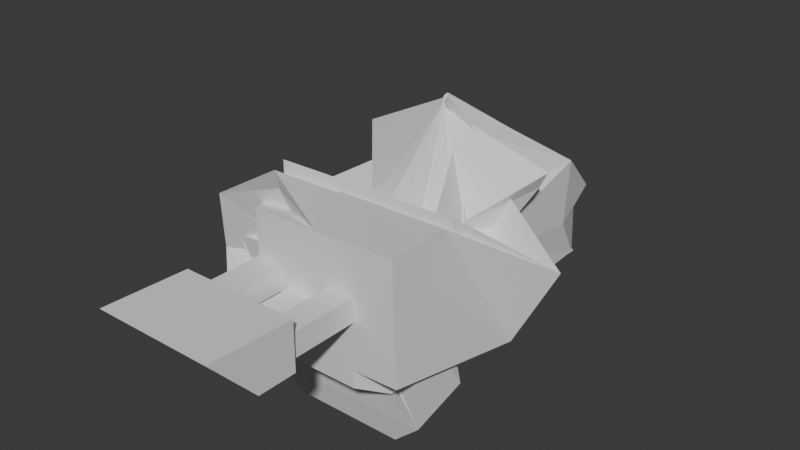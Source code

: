 # Source: bowling_ball_return_machine.blend  (saved by Blender 4.3.34; exported with 4.5.12 LTS)
import bpy
from mathutils import Matrix  # noqa: F401  (used for matrix-valued properties, if any)

bpy.ops.wm.read_factory_settings(use_empty=True)
scene = bpy.context.scene
scene.name = 'Scene'

# ---- collections
col_collection = bpy.data.collections.new('Collection'); scene.collection.children.link(col_collection)

# ---- materials (node trees are filled in below, after node groups)
mat_material = bpy.data.materials.new('Material')
mat_material.alpha_threshold = 0.0
mat_material.roughness = 0.5
mat_material.line_color = (0.0, 0.0, 0.0, 1.0)

# ---- material node trees
mat_material.use_nodes = True; mat_material.node_tree.nodes.clear()
_N = mat_material.node_tree.nodes; _L = mat_material.node_tree.links
n0 = _N.new('ShaderNodeOutputMaterial'); n0.name = 'Material Output'; n0.location = (200, 100)
n1 = _N.new('ShaderNodeBsdfPrincipled'); n1.name = 'Principled BSDF'; n1.location = (-200, 100)
n1.inputs[3].default_value = 1.45
_L.new(n1.outputs[0], n0.inputs[0])
n0.is_active_output = True

# ---- world
world_world = bpy.data.worlds.new('World'); scene.world = world_world
world_world.use_nodes = True; world_world.node_tree.nodes.clear()
_N = world_world.node_tree.nodes; _L = world_world.node_tree.links
n0 = _N.new('ShaderNodeOutputWorld'); n0.name = 'World Output'; n0.location = (200, 100)
n1 = _N.new('ShaderNodeBackground'); n1.name = 'Background'; n1.location = (-200, 100)
n1.inputs[0].default_value = (0.05088, 0.05088, 0.05088, 1.0)
_L.new(n1.outputs[0], n0.inputs[0])
n0.is_active_output = True
world_world.color = (0.05088, 0.05088, 0.05088)
world_world.use_sun_shadow = False
world_world.sun_shadow_jitter_overblur = 0.0

# ---- meshes
me_cube = bpy.data.meshes.new('Cube')
me_cube.from_pydata([(0.8102, 1.0, -0.3068), (0.2176, 1.698, -1.0), (-0.004414, -1.301, 1.525), (1.0, -1.611, -1.214), (-0.7768, 1.0, -0.3068), (-0.206, 1.698, -1.0), (-0.0696, -1.301, 1.525), (-1.0, -1.611, -1.214), (0.352, 1.427, -0.7311), (-1.0, -2.18, -0.2543), (1.0, -2.18, -0.2576), (-0.2623, 1.427, -0.7311), (-0.9326, 0.4898, -1.157), (1.0, 0.1886, 0.4045), (-1.0, 0.1886, 0.4045), (0.9426, 0.4898, -1.157), (1.0, 0.1012, -0.5445), (-1.0, 0.1012, -0.5445), (0.005807, 1.731, -0.9667), (-0.037, -1.268, 1.558), (7.393e-18, -1.577, -1.181), (0.01667, 0.9936, -0.1347), (0.04483, 1.421, -0.559), (0.0003401, -2.14, -0.2617), (0.005038, 0.7519, -1.13), (3.82e-17, 0.1823, 0.5766), (-0.002274, -2.091, -0.185), (-0.7664, -2.122, -0.1809), (0.7828, -2.108, -0.1659), (0.118, -1.25, 1.387), (0.9203, -2.109, -0.1337), (0.4106, -1.243, 1.106), (-0.8032, -1.994, 0.05073), (-0.193, -1.259, 1.368), (-0.3385, -1.232, 1.1), (-0.8066, -1.613, 0.2205), (0.6655, -1.618, 0.2073), (0.7905, -1.992, 0.0671), (-0.02071, -1.284, 1.542), (0.1117, 1.714, -0.9834), (0.5, 0.1855, 0.4905), (0.1984, 1.424, -0.645), (0.4134, 0.9968, -0.2208), (0.5, -1.594, -1.197), (0.5002, -2.16, -0.2596), (0.4738, 0.7636, -1.151), (-0.1001, 1.714, -0.9834), (-0.0533, -1.284, 1.542), (-0.4998, -2.16, -0.2596), (-0.4638, 0.7636, -1.151), (-0.5, -1.594, -1.197), (-0.3801, 0.9968, -0.2208), (-0.1087, 1.424, -0.645), (-0.5, 0.1855, 0.4905), (0.75, -1.602, -1.206), (0.6118, 0.9984, -0.2638), (0.2752, 1.425, -0.6881), (0.75, 0.187, 0.4475), (0.7501, -2.17, -0.2586), (-0.01256, -1.293, 1.533), (0.1647, 1.706, -0.9917), (0.7082, 0.7558, -1.161), (-0.153, 1.706, -0.9917), (-0.06145, -1.293, 1.533), (-0.7499, -2.17, -0.2553), (-0.6982, 0.7694, -1.161), (-0.75, -1.602, -1.206), (-0.5784, 0.9984, -0.2638), (-0.1855, 1.425, -0.6881), (-0.75, 0.187, 0.4475), (-0.9946, -1.441, -1.209), (1.0, -1.996, -0.2807), (0.9954, -1.441, -1.209), (-1.0, -1.996, -0.2807), (0.0003682, -1.443, -1.177), (0.5691, -1.459, -1.196), (-0.5159, -1.445, -1.192), (-0.7261, -1.461, -1.2), (0.7024, 0.9635, -1.425), (-0.6943, 0.965, -1.425), (0.0004062, -1.586, -1.425), (0.6964, -1.59, -1.425), (-0.3843, -2.106, -0.1829), (0.394, -2.098, -0.1699), (-0.7664, -5.051, -0.1809), (-0.3843, -5.051, -0.1829), (-0.5753, -5.051, -0.1819), (0.7814, -2.106, 0.07641), (0.3852, -2.098, 0.06136), (0.7814, -5.051, 0.07641), (0.3852, -5.051, 0.06136), (-0.765, -2.122, 0.07521), (-0.3829, -2.106, 0.07314), (-0.574, -5.051, 0.07418), (-0.765, -5.051, 0.07521), (-0.3829, -5.051, 0.07314), (-0.7655, -2.122, -0.2717), (-0.3835, -2.106, -0.2738), (0.791, -2.106, -0.2457), (0.3948, -2.098, -0.2608), (0.791, -5.051, -0.2457), (0.3948, -5.051, -0.2608), (-0.5745, -5.051, -0.2727), (-0.7655, -5.051, -0.2717), (-0.3835, -5.051, -0.2738), (-0.7697, -1.956, -0.1808), (-0.3877, -1.941, -0.1829), (0.7868, -1.94, -0.1548), (0.3906, -1.933, -0.1699), (-0.3863, -1.941, 0.07321), (0.778, -1.94, 0.07647), (0.3818, -1.933, 0.06142), (-0.7683, -1.956, 0.07527), (-0.25, -1.586, -1.189), (-0.2497, -2.15, -0.2607), (0.2503, -2.15, -0.2607), (0.25, -1.586, -1.189), (-0.2497, -5.051, -0.2607), (0.2503, -5.051, -0.2607), (-0.2497, -3.286, -0.2607), (0.2503, -3.286, -0.2607), (-0.2497, -2.92, -1.188), (-0.2497, -3.245, -1.188), (0.2503, -2.919, -1.188), (0.2503, -3.246, -1.188), (-0.2497, -2.8, -1.457), (-0.2497, -3.126, -1.457), (0.2503, -2.8, -1.457), (0.2503, -3.126, -1.457), (-0.2497, -2.573, -1.188), (0.2503, -2.573, -1.188), (-0.2497, -2.454, -1.457), (0.2503, -2.453, -1.457), (0.2503, -3.681, -1.188), (-0.2499, -3.677, -1.188), (0.2503, -3.562, -1.457), (-0.2497, -3.558, -1.457), (-0.4955, 0.9672, -1.425), (0.5466, -1.603, -1.425), (-0.5348, -1.586, -1.425), (-0.7067, -1.586, -1.425), (0.006566, 0.9924, -1.425), (0.5119, 0.9762, -1.425), (-0.2497, -3.603, -0.2607), (0.2503, -3.603, -0.2607), (-0.2497, -2.15, -0.1781), (0.7251, -1.466, -1.201), (0.2503, -2.15, -0.1781), (0.2503, -5.051, -0.1781), (-0.2497, -5.051, -0.1781), (-0.2497, -3.286, -0.1781), (0.2503, -3.286, -0.1781), (-0.2497, -3.603, -0.1781), (0.2503, -3.603, -0.1781)], [], [(69, 14, 6, 63), (23, 26, 82, 27, 32, 9, 64, 48, 114), (17, 14, 4, 11), (146, 72, 3, 54), (16, 13, 2, 29, 31, 36, 37, 30, 10, 71), (56, 55, 0, 8), (60, 56, 8, 1), (72, 71, 10, 3), (12, 17, 11, 5), (66, 64, 9, 7), (70, 73, 17, 12), (1, 8, 16, 15), (8, 0, 13, 16), (60, 1, 15, 61), (9, 32, 35, 34, 33, 6, 14, 17, 73), (67, 4, 14, 69), (42, 21, 25, 40), (46, 18, 24, 49), (116, 115, 23, 20), (46, 52, 22, 18), (52, 51, 21, 22), (76, 74, 20, 113, 50), (10, 30, 28, 83, 26, 23, 115, 44, 58), (40, 25, 19, 38), (30, 37, 28), (54, 58, 44, 43), (57, 40, 38, 59), (55, 42, 40, 57), (18, 39, 45, 24), (18, 22, 41, 39), (22, 21, 42, 41), (74, 75, 43, 116, 20), (77, 76, 50, 66), (68, 67, 51, 52), (62, 68, 52, 46), (62, 46, 49, 65), (21, 51, 53, 25), (113, 114, 48, 50), (25, 53, 47, 19), (0, 55, 57, 13), (13, 57, 59, 2), (3, 10, 58, 54), (39, 60, 61, 45), (39, 41, 56, 60), (41, 42, 55, 56), (75, 146, 54, 43), (5, 62, 65, 12), (5, 11, 68, 62), (11, 4, 67, 68), (118, 148, 149, 117), (51, 67, 69, 53), (50, 48, 64, 66), (53, 69, 63, 47), (12, 65, 77, 70), (45, 61, 146, 75), (65, 49, 76, 77), (24, 45, 75, 74), (49, 24, 74, 76), (7, 9, 73, 70), (15, 16, 71, 72), (61, 15, 72, 146), (61, 146, 81, 78), (65, 79, 140, 77), (89, 100, 98, 28, 87), (84, 94, 91, 27), (91, 112, 105, 27), (88, 90, 89, 87), (83, 99, 101, 90, 88), (112, 91, 92, 109), (105, 112, 109, 106), (86, 93, 94, 84), (82, 92, 95, 85), (85, 95, 93, 86), (86, 102, 104, 85), (27, 96, 103, 84), (91, 94, 93, 95, 92), (84, 103, 102, 86), (104, 102, 103, 96, 97), (98, 100, 101, 99), (28, 98, 99, 83), (85, 104, 97, 82), (82, 97, 96, 27), (108, 111, 110, 107), (28, 107, 110, 87), (87, 110, 111, 88), (82, 106, 109, 92), (88, 111, 108, 83), (83, 108, 107, 28), (20, 23, 114, 113), (43, 44, 115, 116), (117, 149, 152, 143), (143, 144, 118, 117), (119, 121, 122, 143), (151, 150, 152, 153), (144, 120, 151, 153), (121, 125, 126, 122), (128, 124, 133, 135), (128, 126, 125, 127), (120, 144, 124, 123), (129, 130, 132, 131), (121, 129, 131, 125), (119, 120, 123, 121), (123, 124, 128, 127), (123, 127, 132, 130), (127, 125, 131, 132), (121, 123, 130, 129), (134, 136, 135, 133), (128, 135, 136, 126), (150, 151, 147, 145), (126, 136, 134, 122), (80, 141, 142, 138), (138, 142, 78, 81), (139, 137, 141, 80), (140, 79, 137, 139), (145, 147, 115, 23, 114), (115, 147, 151, 120), (61, 78, 142, 45), (49, 137, 79, 65), (24, 141, 137, 49), (45, 142, 141, 24), (139, 80, 74, 76), (80, 138, 75, 74), (138, 81, 146, 75), (140, 139, 76, 77), (90, 101, 100, 89), (77, 66, 7, 70), (143, 122, 124, 144), (149, 148, 153, 152), (119, 143, 152, 150), (119, 150, 145, 114), (144, 153, 148, 118), (114, 23, 115, 120, 119), (105, 106, 82, 27), (122, 134, 133, 124)])
_uv = me_cube.uv_layers.new(name='UVMap')
_uv.uv.foreach_set('vector', [0.8438, 0.5985, 0.875, 0.5985, 0.875, 0.75, 0.8438, 0.75, 0.472, 0.875, 0.4824, 0.875, 0.4836, 0.9165, 0.4848, 0.958, 0.5043, 1.0, 0.472, 1.0, 0.472, 0.9687, 0.472, 0.9375, 0.472, 0.9062, 0.472, 0.1515, 0.625, 0.1515, 0.625, 0.25, 0.472, 0.25, 0.3438, 0.7378, 0.375, 0.7378, 0.375, 0.75, 0.3438, 0.75, 0.472, 0.5985, 0.625, 0.5985, 0.625, 0.75, 0.6064, 0.75, 0.5752, 0.7164, 0.5296, 0.7332, 0.5069, 0.7416, 0.4841, 0.75, 0.472, 0.75, 0.472, 0.7378, 0.472, 0.4688, 0.625, 0.4688, 0.625, 0.5, 0.472, 0.5, 0.375, 0.4687, 0.472, 0.4688, 0.472, 0.5, 0.375, 0.5, 0.375, 0.7378, 0.472, 0.7378, 0.472, 0.75, 0.375, 0.75, 0.375, 0.1515, 0.472, 0.1515, 0.472, 0.25, 0.375, 0.25, 0.375, 0.9688, 0.472, 0.9687, 0.472, 1.0, 0.375, 1.0, 0.375, 0.01221, 0.472, 0.01221, 0.472, 0.1515, 0.375, 0.1515, 0.375, 0.5, 0.472, 0.5, 0.472, 0.5985, 0.375, 0.5985, 0.472, 0.5, 0.625, 0.5, 0.625, 0.5985, 0.472, 0.5985, 0.3438, 0.5, 0.375, 0.5, 0.375, 0.5985, 0.3438, 0.5985, 0.472, 0.0, 0.5043, 0.0, 0.5194, 0.02285, 0.5987, 0.02009, 0.6047, 0.0, 0.625, 0.0, 0.625, 0.1515, 0.472, 0.1515, 0.472, 0.01221, 0.8438, 0.5, 0.875, 0.5, 0.875, 0.5985, 0.8438, 0.5985, 0.6875, 0.5, 0.75, 0.5, 0.75, 0.5985, 0.6875, 0.5985, 0.1875, 0.5, 0.25, 0.5, 0.25, 0.5985, 0.1875, 0.5985, 0.375, 0.8438, 0.472, 0.8438, 0.472, 0.875, 0.375, 0.875, 0.375, 0.3125, 0.472, 0.3125, 0.472, 0.375, 0.375, 0.375, 0.472, 0.3125, 0.625, 0.3125, 0.625, 0.375, 0.472, 0.375, 0.1875, 0.7378, 0.25, 0.7378, 0.25, 0.75, 0.2188, 0.75, 0.1875, 0.75, 0.472, 0.75, 0.4841, 0.75, 0.4869, 0.7874, 0.4847, 0.8312, 0.4824, 0.875, 0.472, 0.875, 0.472, 0.8438, 0.472, 0.8125, 0.472, 0.7812, 0.6875, 0.5985, 0.75, 0.5985, 0.75, 0.75, 0.6875, 0.75, 0.4841, 0.75, 0.5069, 0.7416, 0.4841, 0.75, 0.375, 0.7812, 0.472, 0.7812, 0.472, 0.8125, 0.375, 0.8125, 0.6562, 0.5985, 0.6875, 0.5985, 0.6875, 0.75, 0.6562, 0.75, 0.6562, 0.5, 0.6875, 0.5, 0.6875, 0.5985, 0.6562, 0.5985, 0.25, 0.5, 0.3125, 0.5, 0.3125, 0.5985, 0.25, 0.5985, 0.375, 0.375, 0.472, 0.375, 0.472, 0.4375, 0.375, 0.4375, 0.472, 0.375, 0.625, 0.375, 0.625, 0.4375, 0.472, 0.4375, 0.25, 0.7378, 0.3125, 0.7378, 0.3125, 0.75, 0.2812, 0.75, 0.25, 0.75, 0.1562, 0.7378, 0.1875, 0.7378, 0.1875, 0.75, 0.1562, 0.75, 0.472, 0.2812, 0.625, 0.2812, 0.625, 0.3125, 0.472, 0.3125, 0.375, 0.2812, 0.472, 0.2812, 0.472, 0.3125, 0.375, 0.3125, 0.1562, 0.5, 0.1875, 0.5, 0.1875, 0.5985, 0.1562, 0.5985, 0.75, 0.5, 0.8125, 0.5, 0.8125, 0.5985, 0.75, 0.5985, 0.375, 0.9062, 0.472, 0.9062, 0.472, 0.9375, 0.375, 0.9375, 0.75, 0.5985, 0.8125, 0.5985, 0.8125, 0.75, 0.75, 0.75, 0.625, 0.5, 0.6562, 0.5, 0.6562, 0.5985, 0.625, 0.5985, 0.625, 0.5985, 0.6562, 0.5985, 0.6562, 0.75, 0.625, 0.75, 0.375, 0.75, 0.472, 0.75, 0.472, 0.7812, 0.375, 0.7812, 0.3125, 0.5, 0.3438, 0.5, 0.3438, 0.5985, 0.3125, 0.5985, 0.375, 0.4375, 0.472, 0.4375, 0.472, 0.4688, 0.375, 0.4687, 0.472, 0.4375, 0.625, 0.4375, 0.625, 0.4688, 0.472, 0.4688, 0.3125, 0.7378, 0.3438, 0.7378, 0.3438, 0.75, 0.3125, 0.75, 0.125, 0.5, 0.1562, 0.5, 0.1562, 0.5985, 0.125, 0.5985, 0.375, 0.25, 0.472, 0.25, 0.472, 0.2812, 0.375, 0.2812, 0.472, 0.25, 0.625, 0.25, 0.625, 0.2812, 0.472, 0.2812, 0.0, 0.0, 0.0, 0.0, 0.0, 0.0, 0.0, 0.0, 0.8125, 0.5, 0.8438, 0.5, 0.8438, 0.5985, 0.8125, 0.5985, 0.375, 0.9375, 0.472, 0.9375, 0.472, 0.9687, 0.375, 0.9688, 0.8125, 0.5985, 0.8438, 0.5985, 0.8438, 0.75, 0.8125, 0.75, 0.125, 0.5985, 0.1562, 0.5985, 0.1562, 0.7378, 0.125, 0.7378, 0.3125, 0.5985, 0.3438, 0.5985, 0.3438, 0.7378, 0.3125, 0.7378, 0.1562, 0.5985, 0.1875, 0.5985, 0.1875, 0.7378, 0.1562, 0.7378, 0.25, 0.5985, 0.3125, 0.5985, 0.3125, 0.7378, 0.25, 0.7378, 0.1875, 0.5985, 0.25, 0.5985, 0.25, 0.7378, 0.1875, 0.7378, 0.375, 0.0, 0.472, 0.0, 0.472, 0.01221, 0.375, 0.01221, 0.375, 0.5985, 0.472, 0.5985, 0.472, 0.7378, 0.375, 0.7378, 0.3438, 0.5985, 0.375, 0.5985, 0.375, 0.7378, 0.3438, 0.7378, 0.3438, 0.5985, 0.3438, 0.7378, 0.3438, 0.7378, 0.3438, 0.5985, 0.1562, 0.5985, 0.1562, 0.5985, 0.1562, 0.7378, 0.1562, 0.7378, 0.0, 0.0, 0.0, 0.0, 0.0, 0.0, 0.0, 0.0, 0.0, 0.0, 0.0, 0.0, 0.0, 0.0, 0.0, 0.0, 0.0, 0.0, 0.0, 0.0, 0.0, 0.0, 0.0, 0.0, 0.0, 0.0, 0.4847, 0.8312, 0.4847, 0.8312, 0.4869, 0.7874, 0.4869, 0.7874, 0.0, 0.0, 0.0, 0.0, 0.0, 0.0, 0.0, 0.0, 0.0, 0.0, 0.4848, 0.958, 0.4848, 0.958, 0.4836, 0.9165, 0.4836, 0.9165, 0.4848, 0.958, 0.4848, 0.958, 0.4836, 0.9165, 0.4836, 0.9165, 0.0, 0.0, 0.0, 0.0, 0.0, 0.0, 0.0, 0.0, 0.0, 0.0, 0.0, 0.0, 0.0, 0.0, 0.0, 0.0, 0.0, 0.0, 0.0, 0.0, 0.0, 0.0, 0.0, 0.0, 0.0, 0.0, 0.0, 0.0, 0.0, 0.0, 0.0, 0.0, 0.0, 0.0, 0.0, 0.0, 0.0, 0.0, 0.0, 0.0, 0.4848, 0.958, 0.4848, 0.958, 0.4842, 0.9372, 0.4836, 0.9165, 0.4836, 0.9165, 0.0, 0.0, 0.0, 0.0, 0.0, 0.0, 0.0, 0.0, 0.0, 0.0, 0.0, 0.0, 0.0, 0.0, 0.0, 0.0, 0.0, 0.0, 0.0, 0.0, 0.0, 0.0, 0.0, 0.0, 0.0, 0.0, 0.4869, 0.7874, 0.4869, 0.7874, 0.4847, 0.8312, 0.4847, 0.8312, 0.0, 0.0, 0.0, 0.0, 0.0, 0.0, 0.0, 0.0, 0.4836, 0.9165, 0.4836, 0.9165, 0.4848, 0.958, 0.4848, 0.958, 0.4847, 0.8312, 0.4847, 0.8312, 0.4869, 0.7874, 0.4869, 0.7874, 0.0, 0.0, 0.0, 0.0, 0.0, 0.0, 0.0, 0.0, 0.4869, 0.7874, 0.4869, 0.7874, 0.4847, 0.8312, 0.4847, 0.8312, 0.0, 0.0, 0.0, 0.0, 0.0, 0.0, 0.0, 0.0, 0.0, 0.0, 0.0, 0.0, 0.0, 0.0, 0.0, 0.0, 0.4847, 0.8312, 0.4847, 0.8312, 0.4869, 0.7874, 0.4869, 0.7874, 0.375, 0.875, 0.472, 0.875, 0.472, 0.9062, 0.375, 0.9062, 0.375, 0.8125, 0.472, 0.8125, 0.472, 0.8438, 0.375, 0.8438, 0.0, 0.0, 0.0, 0.0, 0.0, 0.0, 0.0, 0.0, 0.472, 0.9062, 0.472, 0.8438, 0.0, 0.0, 0.0, 0.0, 0.0, 0.0, 0.0, 0.0, 0.0, 0.0, 0.0, 0.0, 0.472, 0.8438, 0.472, 0.9062, 0.472, 0.9062, 0.472, 0.8438, 0.0, 0.0, 0.0, 0.0, 0.0, 0.0, 0.0, 0.0, 0.0, 0.0, 0.0, 0.0, 0.0, 0.0, 0.0, 0.0, 0.0, 0.0, 0.0, 0.0, 0.0, 0.0, 0.0, 0.0, 0.472, 0.8438, 0.472, 0.9062, 0.472, 0.9062, 0.472, 0.8438, 0.0, 0.0, 0.0, 0.0, 0.0, 0.0, 0.0, 0.0, 0.472, 0.9062, 0.472, 0.8438, 0.472, 0.8438, 0.472, 0.9062, 0.0, 0.0, 0.0, 0.0, 0.0, 0.0, 0.0, 0.0, 0.472, 0.9062, 0.472, 0.8438, 0.472, 0.8438, 0.472, 0.9062, 0.0, 0.0, 0.0, 0.0, 0.0, 0.0, 0.0, 0.0, 0.0, 0.0, 0.0, 0.0, 0.0, 0.0, 0.0, 0.0, 0.472, 0.8438, 0.472, 0.9062, 0.472, 0.9062, 0.472, 0.8438, 0.472, 0.9062, 0.472, 0.8438, 0.472, 0.8438, 0.472, 0.9062, 0.472, 0.9062, 0.472, 0.9062, 0.472, 0.8438, 0.472, 0.8438, 0.472, 0.8438, 0.472, 0.8438, 0.472, 0.9062, 0.472, 0.9062, 0.472, 0.9062, 0.472, 0.8438, 0.472, 0.8438, 0.472, 0.9062, 0.0, 0.0, 0.0, 0.0, 0.0, 0.0, 0.0, 0.0, 0.0, 0.0, 0.0, 0.0, 0.0, 0.0, 0.0, 0.0, 0.0, 0.0, 0.0, 0.0, 0.0, 0.0, 0.0, 0.0, 0.0, 0.0, 0.0, 0.0, 0.0, 0.0, 0.0, 0.0, 0.0, 0.0, 0.0, 0.0, 0.0, 0.0, 0.0, 0.0, 0.472, 0.9062, 0.472, 0.8438, 0.472, 0.8438, 0.472, 0.875, 0.472, 0.9062, 0.0, 0.0, 0.0, 0.0, 0.0, 0.0, 0.0, 0.0, 0.3438, 0.5985, 0.3438, 0.5985, 0.3125, 0.5985, 0.3125, 0.5985, 0.1875, 0.5985, 0.1875, 0.5985, 0.1562, 0.5985, 0.1562, 0.5985, 0.25, 0.5985, 0.25, 0.5985, 0.1875, 0.5985, 0.1875, 0.5985, 0.3125, 0.5985, 0.3125, 0.5985, 0.25, 0.5985, 0.25, 0.5985, 0.0, 0.0, 0.0, 0.0, 0.0, 0.0, 0.0, 0.0, 0.0, 0.0, 0.0, 0.0, 0.0, 0.0, 0.0, 0.0, 0.0, 0.0, 0.0, 0.0, 0.0, 0.0, 0.0, 0.0, 0.0, 0.0, 0.0, 0.0, 0.0, 0.0, 0.0, 0.0, 0.0, 0.0, 0.0, 0.0, 0.0, 0.0, 0.0, 0.0, 0.1608, 0.7433, 0.1562, 0.7441, 0.125, 0.75, 0.125, 0.7378, 0.472, 0.9062, 0.472, 0.9062, 0.472, 0.8438, 0.472, 0.8438, 0.472, 0.9062, 0.472, 0.8438, 0.472, 0.8438, 0.472, 0.9062, 0.0, 0.0, 0.0, 0.0, 0.0, 0.0, 0.0, 0.0, 0.0, 0.0, 0.0, 0.0, 0.0, 0.0, 0.0, 0.0, 0.0, 0.0, 0.0, 0.0, 0.0, 0.0, 0.0, 0.0, 0.472, 0.9062, 0.472, 0.875, 0.472, 0.8438, 0.0, 0.0, 0.472, 0.9062, 0.4848, 0.958, 0.4836, 0.9165, 0.4836, 0.9165, 0.4848, 0.958, 0.472, 0.9062, 0.472, 0.9062, 0.472, 0.8438, 0.472, 0.8438])
me_cube.materials.append(mat_material)
me_cube.use_mirror_vertex_groups = False
me_cube.update()
me_cube_001 = bpy.data.meshes.new('Cube.001')
me_cube_001.from_pydata([(-1.73, -0.04704, -0.7229), (-1.73, -1.299, 0.645), (-1.73, 1.0, -0.7229), (-1.73, 1.0, 0.5702), (1.462, -0.04704, -0.7229), (1.462, -1.299, 0.645), (1.462, 1.0, -0.7229), (1.462, 1.0, 0.5702), (-0.1338, 1.0, -0.7229), (-0.1338, 1.0, 0.5702), (-0.1338, -0.04704, -0.7229), (-0.1338, -1.299, 0.645)], [], [(0, 1, 3, 2), (8, 9, 7, 6), (6, 7, 5, 4), (10, 11, 1, 0), (8, 6, 4, 10), (9, 3, 1, 11), (7, 9, 11, 5), (2, 8, 10, 0), (4, 5, 11, 10), (2, 3, 9, 8)])
_uv = me_cube_001.uv_layers.new(name='UVMap')
_uv.uv.foreach_set('vector', [0.375, 0.0, 0.625, 0.0, 0.625, 0.25, 0.375, 0.25, 0.375, 0.375, 0.625, 0.375, 0.625, 0.5, 0.375, 0.5, 0.375, 0.5, 0.625, 0.5, 0.625, 0.75, 0.375, 0.75, 0.375, 0.875, 0.625, 0.875, 0.625, 1.0, 0.375, 1.0, 0.25, 0.5, 0.375, 0.5, 0.375, 0.75, 0.25, 0.75, 0.75, 0.5, 0.875, 0.5, 0.875, 0.75, 0.75, 0.75, 0.625, 0.5, 0.75, 0.5, 0.75, 0.75, 0.625, 0.75, 0.125, 0.5, 0.25, 0.5, 0.25, 0.75, 0.125, 0.75, 0.375, 0.75, 0.625, 0.75, 0.625, 0.875, 0.375, 0.875, 0.375, 0.25, 0.625, 0.25, 0.625, 0.375, 0.375, 0.375])
me_cube_001.update()

# ---- objects
ob_cube = bpy.data.objects.new('Cube', me_cube)
ob_empty = bpy.data.objects.new('Empty', None)
ob_cube_001 = bpy.data.objects.new('Cube.001', me_cube_001)

# ---- transforms, parenting, visibility, modifiers, constraints
ob_cube.location = (0.851, 1.411, 0.6922)
ob_cube.scale = (0.6139, 0.6139, 0.6139)
ob_cube.lock_rotations_4d = False
ob_cube.empty_display_type = 'ARROWS'
ob_cube.lineart.crease_threshold = 0.0
_vg = ob_cube.vertex_groups.new(name='Group')
_m = ob_cube.modifiers.new('Solidify', 'SOLIDIFY')
_m.thickness = 1.74
_m.thickness_vertex_group = 0.2687
ob_empty.location = (0.0, 0.0, 0.0)
ob_empty.rotation_euler = (1.571, -0.0, 1.571)
ob_empty.empty_display_type = 'IMAGE'
ob_empty.empty_display_size = 5.0
ob_empty.use_empty_image_alpha = True
ob_empty.color = (1.0, 1.0, 1.0, 0.4967)
ob_cube_001.location = (0.895, -2.022, 0.6936)
ob_cube_001.scale = (0.3256, 0.3256, 0.3256)

# ---- collection membership
col_collection.objects.link(ob_cube)
col_collection.objects.link(ob_empty)
col_collection.objects.link(ob_cube_001)

# ---- scene / render settings (as saved in the file)
scene.frame_start = 1; scene.frame_end = 250; scene.frame_set(1)
scene.render.engine = 'BLENDER_EEVEE_NEXT'
scene.cycles.sampling_pattern = 'TABULATED_SOBOL'
scene.eevee.ray_tracing_options.trace_max_roughness = 0.0
bpy.context.view_layer.update()

# ---- added for rendering (the .blend has no active camera and no usable light): camera, sun
cam_auto = bpy.data.cameras.new('AutoCamera')
cam_auto.lens = 50.0
cam_auto.sensor_width = 36.0
cam_auto.clip_end = 1000.0
ob_auto_camera = bpy.data.objects.new('AutoCamera', cam_auto)
scene.collection.objects.link(ob_auto_camera)
ob_auto_camera.location = (5.84437, -5.9781, 4.718)
ob_auto_camera.rotation_euler = (1.09748, -7.21219e-08, 0.694738)
scene.camera = ob_auto_camera
light_auto_sun = bpy.data.lights.new('AutoSun', 'SUN')
light_auto_sun.energy = 3.0
light_auto_sun.angle = 0.0523599
ob_auto_sun = bpy.data.objects.new('AutoSun', light_auto_sun)
scene.collection.objects.link(ob_auto_sun)
ob_auto_sun.rotation_euler = (0.872665, 0.174533, 0.523599)
bpy.context.view_layer.update()
